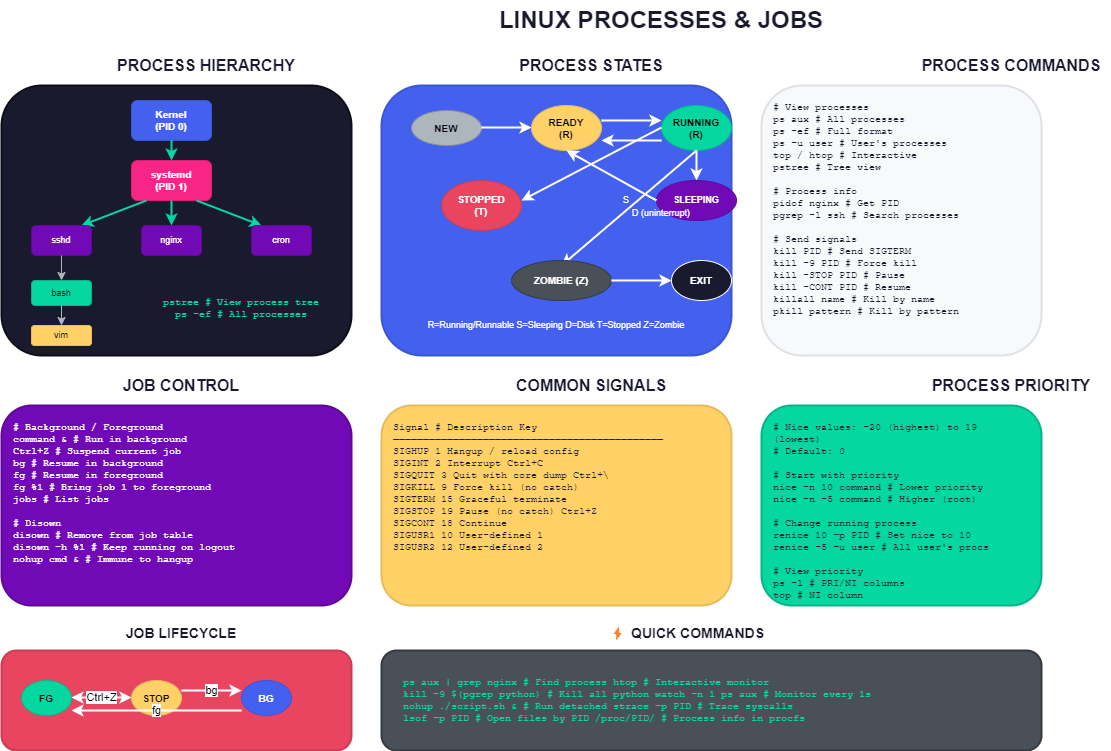

The diagram above was exported from draw.io. Its source (the exported page's mxGraphModel, read from the mxfile embedded in the PNG):
<mxGraphModel dx="407" dy="384" grid="1" gridSize="10" guides="1" tooltips="1" connect="1" arrows="1" fold="1" page="1" pageScale="1" pageWidth="1400" pageHeight="900" math="0" shadow="0">
  <root>
    <mxCell id="0" />
    <mxCell id="1" parent="0" />
    <mxCell id="title" value="LINUX PROCESSES &amp; JOBS" style="text;html=1;strokeColor=none;fillColor=none;align=center;verticalAlign=middle;whiteSpace=wrap;rounded=0;fontSize=24;fontStyle=1;fontColor=#1a1a2e;" parent="1" vertex="1">
      <mxGeometry x="450" y="20" width="500" height="40" as="geometry" />
    </mxCell>
    <mxCell id="hier-header" value="PROCESS HIERARCHY" style="text;html=1;strokeColor=none;fillColor=none;align=center;verticalAlign=middle;whiteSpace=wrap;rounded=0;fontSize=16;fontStyle=1;fontColor=#1a1a2e;" parent="1" vertex="1">
      <mxGeometry x="120" y="70" width="250" height="30" as="geometry" />
    </mxCell>
    <mxCell id="hier-box" value="" style="rounded=1;whiteSpace=wrap;html=1;fillColor=#1a1a2e;strokeColor=#0d0d17;strokeWidth=2;" parent="1" vertex="1">
      <mxGeometry x="40" y="105" width="350" height="270" as="geometry" />
    </mxCell>
    <mxCell id="pid0" value="Kernel&#10;(PID 0)" style="rounded=1;whiteSpace=wrap;html=1;fillColor=#4361ee;strokeColor=#3a56d4;fontColor=#ffffff;fontSize=10;fontStyle=1;" parent="1" vertex="1">
      <mxGeometry x="170" y="120" width="80" height="40" as="geometry" />
    </mxCell>
    <mxCell id="arr0" value="" style="endArrow=classic;html=1;strokeWidth=2;strokeColor=#06d6a0;" parent="1" edge="1">
      <mxGeometry width="50" height="50" relative="1" as="geometry">
        <mxPoint x="210" y="160" as="sourcePoint" />
        <mxPoint x="210" y="180" as="targetPoint" />
      </mxGeometry>
    </mxCell>
    <mxCell id="pid1" value="systemd&#10;(PID 1)" style="rounded=1;whiteSpace=wrap;html=1;fillColor=#f72585;strokeColor=#d91e6f;fontColor=#ffffff;fontSize=10;fontStyle=1;" parent="1" vertex="1">
      <mxGeometry x="170" y="180" width="80" height="40" as="geometry" />
    </mxCell>
    <mxCell id="arr1a" value="" style="endArrow=classic;html=1;strokeWidth=2;strokeColor=#06d6a0;" parent="1" edge="1">
      <mxGeometry width="50" height="50" relative="1" as="geometry">
        <mxPoint x="185" y="220" as="sourcePoint" />
        <mxPoint x="120" y="245" as="targetPoint" />
      </mxGeometry>
    </mxCell>
    <mxCell id="arr1b" value="" style="endArrow=classic;html=1;strokeWidth=2;strokeColor=#06d6a0;" parent="1" edge="1">
      <mxGeometry width="50" height="50" relative="1" as="geometry">
        <mxPoint x="210" y="220" as="sourcePoint" />
        <mxPoint x="210" y="245" as="targetPoint" />
      </mxGeometry>
    </mxCell>
    <mxCell id="arr1c" value="" style="endArrow=classic;html=1;strokeWidth=2;strokeColor=#06d6a0;" parent="1" edge="1">
      <mxGeometry width="50" height="50" relative="1" as="geometry">
        <mxPoint x="235" y="220" as="sourcePoint" />
        <mxPoint x="300" y="245" as="targetPoint" />
      </mxGeometry>
    </mxCell>
    <mxCell id="sshd" value="sshd" style="rounded=1;whiteSpace=wrap;html=1;fillColor=#7209b7;strokeColor=#5f0896;fontColor=#ffffff;fontSize=9;" parent="1" vertex="1">
      <mxGeometry x="70" y="245" width="60" height="30" as="geometry" />
    </mxCell>
    <mxCell id="nginx" value="nginx" style="rounded=1;whiteSpace=wrap;html=1;fillColor=#7209b7;strokeColor=#5f0896;fontColor=#ffffff;fontSize=9;" parent="1" vertex="1">
      <mxGeometry x="180" y="245" width="60" height="30" as="geometry" />
    </mxCell>
    <mxCell id="cron" value="cron" style="rounded=1;whiteSpace=wrap;html=1;fillColor=#7209b7;strokeColor=#5f0896;fontColor=#ffffff;fontSize=9;" parent="1" vertex="1">
      <mxGeometry x="290" y="245" width="60" height="30" as="geometry" />
    </mxCell>
    <mxCell id="arr-ssh" value="" style="endArrow=classic;html=1;strokeWidth=1;strokeColor=#adb5bd;" parent="1" edge="1">
      <mxGeometry width="50" height="50" relative="1" as="geometry">
        <mxPoint x="100" y="275" as="sourcePoint" />
        <mxPoint x="100" y="300" as="targetPoint" />
      </mxGeometry>
    </mxCell>
    <mxCell id="bash" value="bash" style="rounded=1;whiteSpace=wrap;html=1;fillColor=#06d6a0;strokeColor=#05b587;fontSize=9;" parent="1" vertex="1">
      <mxGeometry x="70" y="300" width="60" height="25" as="geometry" />
    </mxCell>
    <mxCell id="arr-bash" value="" style="endArrow=classic;html=1;strokeWidth=1;strokeColor=#adb5bd;" parent="1" edge="1">
      <mxGeometry width="50" height="50" relative="1" as="geometry">
        <mxPoint x="100" y="325" as="sourcePoint" />
        <mxPoint x="100" y="345" as="targetPoint" />
      </mxGeometry>
    </mxCell>
    <mxCell id="vim" value="vim" style="rounded=1;whiteSpace=wrap;html=1;fillColor=#ffd166;strokeColor=#e6bc5c;fontSize=9;" parent="1" vertex="1">
      <mxGeometry x="70" y="345" width="60" height="20" as="geometry" />
    </mxCell>
    <mxCell id="hier-legend" value="pstree  # View process tree&#10;ps -ef  # All processes" style="text;html=1;strokeColor=none;fillColor=none;align=center;verticalAlign=top;whiteSpace=wrap;rounded=0;fontSize=10;fontFamily=Courier New;fontColor=#06d6a0;" parent="1" vertex="1">
      <mxGeometry x="180" y="310" width="200" height="40" as="geometry" />
    </mxCell>
    <mxCell id="states-header" value="PROCESS STATES" style="text;html=1;strokeColor=none;fillColor=none;align=center;verticalAlign=middle;whiteSpace=wrap;rounded=0;fontSize=16;fontStyle=1;fontColor=#1a1a2e;" parent="1" vertex="1">
      <mxGeometry x="530" y="70" width="200" height="30" as="geometry" />
    </mxCell>
    <mxCell id="states-box" value="" style="rounded=1;whiteSpace=wrap;html=1;fillColor=#4361ee;strokeColor=#3a56d4;strokeWidth=2;" parent="1" vertex="1">
      <mxGeometry x="420" y="105" width="350" height="270" as="geometry" />
    </mxCell>
    <mxCell id="state-new" value="NEW" style="ellipse;whiteSpace=wrap;html=1;fillColor=#adb5bd;strokeColor=#868e96;fontSize=10;fontStyle=1;" parent="1" vertex="1">
      <mxGeometry x="450" y="130" width="70" height="35" as="geometry" />
    </mxCell>
    <mxCell id="arr-new" value="" style="endArrow=classic;html=1;strokeWidth=2;strokeColor=#ffffff;" parent="1" edge="1">
      <mxGeometry width="50" height="50" relative="1" as="geometry">
        <mxPoint x="520" y="147" as="sourcePoint" />
        <mxPoint x="570" y="147" as="targetPoint" />
      </mxGeometry>
    </mxCell>
    <mxCell id="state-ready" value="READY&#10;(R)" style="ellipse;whiteSpace=wrap;html=1;fillColor=#ffd166;strokeColor=#e6bc5c;fontSize=10;fontStyle=1;" parent="1" vertex="1">
      <mxGeometry x="570" y="125" width="70" height="45" as="geometry" />
    </mxCell>
    <mxCell id="arr-ready-run" value="" style="endArrow=classic;html=1;strokeWidth=2;strokeColor=#ffffff;curved=1;" parent="1" edge="1">
      <mxGeometry width="50" height="50" relative="1" as="geometry">
        <mxPoint x="640" y="140" as="sourcePoint" />
        <mxPoint x="700" y="140" as="targetPoint" />
      </mxGeometry>
    </mxCell>
    <mxCell id="state-run" value="RUNNING&#10;(R)" style="ellipse;whiteSpace=wrap;html=1;fillColor=#06d6a0;strokeColor=#05b587;fontSize=10;fontStyle=1;" parent="1" vertex="1">
      <mxGeometry x="700" y="125" width="70" height="45" as="geometry" />
    </mxCell>
    <mxCell id="arr-run-ready" value="" style="endArrow=classic;html=1;strokeWidth=2;strokeColor=#ffffff;curved=1;" parent="1" edge="1">
      <mxGeometry width="50" height="50" relative="1" as="geometry">
        <mxPoint x="700" y="160" as="sourcePoint" />
        <mxPoint x="640" y="160" as="targetPoint" />
      </mxGeometry>
    </mxCell>
    <mxCell id="arr-run-wait" value="" style="endArrow=classic;html=1;strokeWidth=2;strokeColor=#ffffff;" parent="1" edge="1">
      <mxGeometry width="50" height="50" relative="1" as="geometry">
        <mxPoint x="735" y="170" as="sourcePoint" />
        <mxPoint x="735" y="200" as="targetPoint" />
      </mxGeometry>
    </mxCell>
    <mxCell id="state-wait" value="SLEEPING" style="ellipse;whiteSpace=wrap;html=1;fillColor=#7209b7;strokeColor=#5f0896;fontColor=#ffffff;fontSize=9;fontStyle=1;" parent="1" vertex="1">
      <mxGeometry x="695" y="200" width="80" height="40" as="geometry" />
    </mxCell>
    <mxCell id="state-wait-s" value="S" style="text;html=1;strokeColor=none;fillColor=none;align=center;verticalAlign=middle;whiteSpace=wrap;rounded=0;fontSize=9;fontColor=#ffffff;" parent="1" vertex="1">
      <mxGeometry x="650" y="210" width="30" height="20" as="geometry" />
    </mxCell>
    <mxCell id="state-wait-d" value="D (uninterrupt)" style="text;html=1;strokeColor=none;fillColor=none;align=center;verticalAlign=middle;whiteSpace=wrap;rounded=0;fontSize=9;fontColor=#ffffff;" parent="1" vertex="1">
      <mxGeometry x="650" y="225" width="100" height="15" as="geometry" />
    </mxCell>
    <mxCell id="arr-wait-ready" value="" style="endArrow=classic;html=1;strokeWidth=2;strokeColor=#ffffff;curved=1;" parent="1" edge="1">
      <mxGeometry width="50" height="50" relative="1" as="geometry">
        <mxPoint x="695" y="220" as="sourcePoint" />
        <mxPoint x="605" y="170" as="targetPoint" />
      </mxGeometry>
    </mxCell>
    <mxCell id="arr-run-stop" value="" style="endArrow=classic;html=1;strokeWidth=2;strokeColor=#ffffff;" parent="1" edge="1">
      <mxGeometry width="50" height="50" relative="1" as="geometry">
        <mxPoint x="700" y="147" as="sourcePoint" />
        <mxPoint x="560" y="220" as="targetPoint" />
      </mxGeometry>
    </mxCell>
    <mxCell id="state-stop" value="STOPPED&#10;(T)" style="ellipse;whiteSpace=wrap;html=1;fillColor=#e94560;strokeColor=#c73e54;fontColor=#ffffff;fontSize=10;fontStyle=1;" parent="1" vertex="1">
      <mxGeometry x="480" y="200" width="80" height="50" as="geometry" />
    </mxCell>
    <mxCell id="arr-run-zombie" value="" style="endArrow=classic;html=1;strokeWidth=2;strokeColor=#ffffff;" parent="1" edge="1">
      <mxGeometry width="50" height="50" relative="1" as="geometry">
        <mxPoint x="735" y="170" as="sourcePoint" />
        <mxPoint x="600" y="285" as="targetPoint" />
      </mxGeometry>
    </mxCell>
    <mxCell id="state-zombie" value="ZOMBIE (Z)" style="ellipse;whiteSpace=wrap;html=1;fillColor=#495057;strokeColor=#343a40;fontColor=#ffffff;fontSize=10;fontStyle=1;" parent="1" vertex="1">
      <mxGeometry x="550" y="280" width="100" height="40" as="geometry" />
    </mxCell>
    <mxCell id="arr-zombie-exit" value="" style="endArrow=classic;html=1;strokeWidth=2;strokeColor=#ffffff;" parent="1" edge="1">
      <mxGeometry width="50" height="50" relative="1" as="geometry">
        <mxPoint x="650" y="300" as="sourcePoint" />
        <mxPoint x="710" y="300" as="targetPoint" />
      </mxGeometry>
    </mxCell>
    <mxCell id="state-exit" value="EXIT" style="ellipse;whiteSpace=wrap;html=1;fillColor=#1a1a2e;strokeColor=#ffffff;fontColor=#ffffff;fontSize=10;fontStyle=1;" parent="1" vertex="1">
      <mxGeometry x="710" y="280" width="60" height="40" as="geometry" />
    </mxCell>
    <mxCell id="states-legend" value="R=Running/Runnable  S=Sleeping  D=Disk  T=Stopped  Z=Zombie" style="text;html=1;strokeColor=none;fillColor=none;align=center;verticalAlign=middle;whiteSpace=wrap;rounded=0;fontSize=9;fontColor=#ffffff;" parent="1" vertex="1">
      <mxGeometry x="430" y="335" width="330" height="20" as="geometry" />
    </mxCell>
    <mxCell id="cmds-header" value="PROCESS COMMANDS" style="text;html=1;strokeColor=none;fillColor=none;align=center;verticalAlign=middle;whiteSpace=wrap;rounded=0;fontSize=16;fontStyle=1;fontColor=#1a1a2e;" parent="1" vertex="1">
      <mxGeometry x="950" y="70" width="200" height="30" as="geometry" />
    </mxCell>
    <mxCell id="cmds-box" value="" style="rounded=1;whiteSpace=wrap;html=1;fillColor=#f8f9fa;strokeColor=#dee2e6;strokeWidth=2;" parent="1" vertex="1">
      <mxGeometry x="800" y="105" width="280" height="270" as="geometry" />
    </mxCell>
    <mxCell id="cmds-content" value="# View processes&#10;ps aux         # All processes&#10;ps -ef         # Full format&#10;ps -u user     # User's processes&#10;top / htop     # Interactive&#10;pstree         # Tree view&#10;&#10;# Process info&#10;pidof nginx    # Get PID&#10;pgrep -l ssh   # Search processes&#10;&#10;# Send signals&#10;kill PID       # Send SIGTERM&#10;kill -9 PID    # Force kill&#10;kill -STOP PID # Pause&#10;kill -CONT PID # Resume&#10;killall name   # Kill by name&#10;pkill pattern  # Kill by pattern" style="text;html=1;strokeColor=none;fillColor=none;align=left;verticalAlign=top;whiteSpace=wrap;rounded=0;fontSize=10;fontFamily=Courier New;fontColor=#1a1a2e;" parent="1" vertex="1">
      <mxGeometry x="810" y="115" width="260" height="255" as="geometry" />
    </mxCell>
    <mxCell id="jobs-header" value="JOB CONTROL" style="text;html=1;strokeColor=none;fillColor=none;align=center;verticalAlign=middle;whiteSpace=wrap;rounded=0;fontSize=16;fontStyle=1;fontColor=#1a1a2e;" parent="1" vertex="1">
      <mxGeometry x="120" y="390" width="200" height="30" as="geometry" />
    </mxCell>
    <mxCell id="jobs-box" value="" style="rounded=1;whiteSpace=wrap;html=1;fillColor=#7209b7;strokeColor=#5f0896;strokeWidth=2;" parent="1" vertex="1">
      <mxGeometry x="40" y="425" width="350" height="200" as="geometry" />
    </mxCell>
    <mxCell id="jobs-content" value="# Background / Foreground&#10;command &amp;        # Run in background&#10;Ctrl+Z           # Suspend current job&#10;bg               # Resume in background&#10;fg               # Resume in foreground&#10;fg %1            # Bring job 1 to foreground&#10;jobs             # List jobs&#10;&#10;# Disown&#10;disown           # Remove from job table&#10;disown -h %1     # Keep running on logout&#10;nohup cmd &amp;      # Immune to hangup" style="text;html=1;strokeColor=none;fillColor=none;align=left;verticalAlign=top;whiteSpace=wrap;rounded=0;fontSize=10;fontFamily=Courier New;fontColor=#ffffff;" parent="1" vertex="1">
      <mxGeometry x="50" y="435" width="330" height="185" as="geometry" />
    </mxCell>
    <mxCell id="sig-header" value="COMMON SIGNALS" style="text;html=1;strokeColor=none;fillColor=none;align=center;verticalAlign=middle;whiteSpace=wrap;rounded=0;fontSize=16;fontStyle=1;fontColor=#1a1a2e;" parent="1" vertex="1">
      <mxGeometry x="530" y="390" width="200" height="30" as="geometry" />
    </mxCell>
    <mxCell id="sig-box" value="" style="rounded=1;whiteSpace=wrap;html=1;fillColor=#ffd166;strokeColor=#e6bc5c;strokeWidth=2;" parent="1" vertex="1">
      <mxGeometry x="420" y="425" width="350" height="200" as="geometry" />
    </mxCell>
    <mxCell id="sig-content" value="Signal     #    Description           Key&#10;─────────────────────────────────────────────&#10;SIGHUP     1    Hangup / reload config&#10;SIGINT     2    Interrupt              Ctrl+C&#10;SIGQUIT    3    Quit with core dump    Ctrl+\&#10;SIGKILL    9    Force kill (no catch)&#10;SIGTERM   15    Graceful terminate&#10;SIGSTOP   19    Pause (no catch)       Ctrl+Z&#10;SIGCONT   18    Continue&#10;SIGUSR1   10    User-defined 1&#10;SIGUSR2   12    User-defined 2" style="text;html=1;strokeColor=none;fillColor=none;align=left;verticalAlign=top;whiteSpace=wrap;rounded=0;fontSize=10;fontFamily=Courier New;fontColor=#1a1a2e;" parent="1" vertex="1">
      <mxGeometry x="430" y="435" width="330" height="185" as="geometry" />
    </mxCell>
    <mxCell id="nice-header" value="PROCESS PRIORITY" style="text;html=1;strokeColor=none;fillColor=none;align=center;verticalAlign=middle;whiteSpace=wrap;rounded=0;fontSize=16;fontStyle=1;fontColor=#1a1a2e;" parent="1" vertex="1">
      <mxGeometry x="950" y="390" width="200" height="30" as="geometry" />
    </mxCell>
    <mxCell id="nice-box" value="" style="rounded=1;whiteSpace=wrap;html=1;fillColor=#06d6a0;strokeColor=#05b587;strokeWidth=2;" parent="1" vertex="1">
      <mxGeometry x="800" y="425" width="280" height="200" as="geometry" />
    </mxCell>
    <mxCell id="nice-content" value="# Nice values: -20 (highest) to 19 (lowest)&#10;# Default: 0&#10;&#10;# Start with priority&#10;nice -n 10 command    # Lower priority&#10;nice -n -5 command    # Higher (root)&#10;&#10;# Change running process&#10;renice 10 -p PID      # Set nice to 10&#10;renice -5 -u user     # All user's procs&#10;&#10;# View priority&#10;ps -l                 # PRI/NI columns&#10;top                   # NI column" style="text;html=1;strokeColor=none;fillColor=none;align=left;verticalAlign=top;whiteSpace=wrap;rounded=0;fontSize=10;fontFamily=Courier New;fontColor=#1a1a2e;" parent="1" vertex="1">
      <mxGeometry x="810" y="435" width="260" height="185" as="geometry" />
    </mxCell>
    <mxCell id="flow-header" value="JOB LIFECYCLE" style="text;html=1;strokeColor=none;fillColor=none;align=center;verticalAlign=middle;whiteSpace=wrap;rounded=0;fontSize=14;fontStyle=1;fontColor=#1a1a2e;" parent="1" vertex="1">
      <mxGeometry x="120" y="640" width="200" height="25" as="geometry" />
    </mxCell>
    <mxCell id="flow-box" value="" style="rounded=1;whiteSpace=wrap;html=1;fillColor=#e94560;strokeColor=#c73e54;strokeWidth=2;" parent="1" vertex="1">
      <mxGeometry x="40" y="670" width="350" height="100" as="geometry" />
    </mxCell>
    <mxCell id="jf1" value="FG" style="ellipse;whiteSpace=wrap;html=1;fillColor=#06d6a0;strokeColor=#05b587;fontSize=10;fontStyle=1;" parent="1" vertex="1">
      <mxGeometry x="60" y="700" width="50" height="35" as="geometry" />
    </mxCell>
    <mxCell id="jf-arr1" value="Ctrl+Z" style="endArrow=classic;startArrow=classic;html=1;strokeWidth=2;strokeColor=#ffffff;" parent="1" edge="1">
      <mxGeometry width="50" height="50" relative="1" as="geometry">
        <mxPoint x="110" y="717" as="sourcePoint" />
        <mxPoint x="170" y="717" as="targetPoint" />
      </mxGeometry>
    </mxCell>
    <mxCell id="jf2" value="STOP" style="ellipse;whiteSpace=wrap;html=1;fillColor=#ffd166;strokeColor=#e6bc5c;fontSize=10;fontStyle=1;" parent="1" vertex="1">
      <mxGeometry x="170" y="700" width="50" height="35" as="geometry" />
    </mxCell>
    <mxCell id="jf-arr2" value="bg" style="endArrow=classic;html=1;strokeWidth=2;strokeColor=#ffffff;" parent="1" edge="1">
      <mxGeometry width="50" height="50" relative="1" as="geometry">
        <mxPoint x="220" y="710" as="sourcePoint" />
        <mxPoint x="280" y="710" as="targetPoint" />
      </mxGeometry>
    </mxCell>
    <mxCell id="jf3" value="BG" style="ellipse;whiteSpace=wrap;html=1;fillColor=#4361ee;strokeColor=#3a56d4;fontColor=#ffffff;fontSize=10;fontStyle=1;" parent="1" vertex="1">
      <mxGeometry x="280" y="700" width="50" height="35" as="geometry" />
    </mxCell>
    <mxCell id="jf-arr3" value="fg" style="endArrow=classic;html=1;strokeWidth=2;strokeColor=#ffffff;curved=1;" parent="1" edge="1">
      <mxGeometry width="50" height="50" relative="1" as="geometry">
        <mxPoint x="280" y="730" as="sourcePoint" />
        <mxPoint x="110" y="730" as="targetPoint" />
      </mxGeometry>
    </mxCell>
    <mxCell id="qr-header" value="⚡ QUICK COMMANDS" style="text;html=1;strokeColor=none;fillColor=none;align=center;verticalAlign=middle;whiteSpace=wrap;rounded=0;fontSize=14;fontStyle=1;fontColor=#1a1a2e;" parent="1" vertex="1">
      <mxGeometry x="600" y="640" width="250" height="25" as="geometry" />
    </mxCell>
    <mxCell id="qr-box" value="" style="rounded=1;whiteSpace=wrap;html=1;fillColor=#495057;strokeColor=#343a40;strokeWidth=2;" parent="1" vertex="1">
      <mxGeometry x="420" y="670" width="660" height="100" as="geometry" />
    </mxCell>
    <mxCell id="qr-content" value="ps aux | grep nginx         # Find process          htop                        # Interactive monitor&#10;kill -9 $(pgrep python)     # Kill all python        watch -n 1 ps aux           # Monitor every 1s&#10;nohup ./script.sh &amp;         # Run detached           strace -p PID               # Trace syscalls&#10;lsof -p PID                 # Open files by PID      /proc/PID/                  # Process info in procfs" style="text;html=1;strokeColor=none;fillColor=none;align=left;verticalAlign=top;whiteSpace=wrap;rounded=0;fontSize=10;fontFamily=Courier New;fontColor=#06d6a0;" parent="1" vertex="1">
      <mxGeometry x="440" y="690" width="620" height="70" as="geometry" />
    </mxCell>
  </root>
</mxGraphModel>